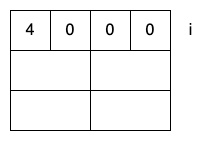

The diagram above was exported from draw.io. Its source (the exported page's mxGraphModel, read from the mxfile embedded in the PNG):
<mxGraphModel dx="1106" dy="860" grid="1" gridSize="10" guides="1" tooltips="1" connect="1" arrows="1" fold="1" page="1" pageScale="1" pageWidth="827" pageHeight="1169" math="0" shadow="0">
  <root>
    <mxCell id="0" />
    <mxCell id="1" parent="0" />
    <mxCell id="iTTnY_WJ2NDEtB7COpHF-2" value="" style="rounded=0;whiteSpace=wrap;html=1;" vertex="1" parent="1">
      <mxGeometry x="200" y="160" width="80" height="40" as="geometry" />
    </mxCell>
    <mxCell id="iTTnY_WJ2NDEtB7COpHF-3" value="" style="rounded=0;whiteSpace=wrap;html=1;" vertex="1" parent="1">
      <mxGeometry x="280" y="160" width="80" height="40" as="geometry" />
    </mxCell>
    <mxCell id="iTTnY_WJ2NDEtB7COpHF-4" value="" style="rounded=0;whiteSpace=wrap;html=1;" vertex="1" parent="1">
      <mxGeometry x="200" y="200" width="80" height="40" as="geometry" />
    </mxCell>
    <mxCell id="iTTnY_WJ2NDEtB7COpHF-5" value="" style="rounded=0;whiteSpace=wrap;html=1;" vertex="1" parent="1">
      <mxGeometry x="280" y="200" width="80" height="40" as="geometry" />
    </mxCell>
    <mxCell id="iTTnY_WJ2NDEtB7COpHF-6" value="i" style="text;html=1;align=center;verticalAlign=middle;resizable=0;points=[];autosize=1;strokeColor=none;fillColor=none;fontSize=16;" vertex="1" parent="1">
      <mxGeometry x="370" y="130" width="20" height="20" as="geometry" />
    </mxCell>
    <mxCell id="iTTnY_WJ2NDEtB7COpHF-7" value="4" style="rounded=0;whiteSpace=wrap;html=1;fontSize=16;" vertex="1" parent="1">
      <mxGeometry x="200" y="120" width="40" height="40" as="geometry" />
    </mxCell>
    <mxCell id="iTTnY_WJ2NDEtB7COpHF-8" value="0" style="rounded=0;whiteSpace=wrap;html=1;fontSize=16;" vertex="1" parent="1">
      <mxGeometry x="240" y="120" width="40" height="40" as="geometry" />
    </mxCell>
    <mxCell id="iTTnY_WJ2NDEtB7COpHF-9" value="0" style="rounded=0;whiteSpace=wrap;html=1;fontSize=16;" vertex="1" parent="1">
      <mxGeometry x="280" y="120" width="40" height="40" as="geometry" />
    </mxCell>
    <mxCell id="iTTnY_WJ2NDEtB7COpHF-13" value="0" style="rounded=0;whiteSpace=wrap;html=1;fontSize=16;" vertex="1" parent="1">
      <mxGeometry x="320" y="120" width="40" height="40" as="geometry" />
    </mxCell>
  </root>
</mxGraphModel>